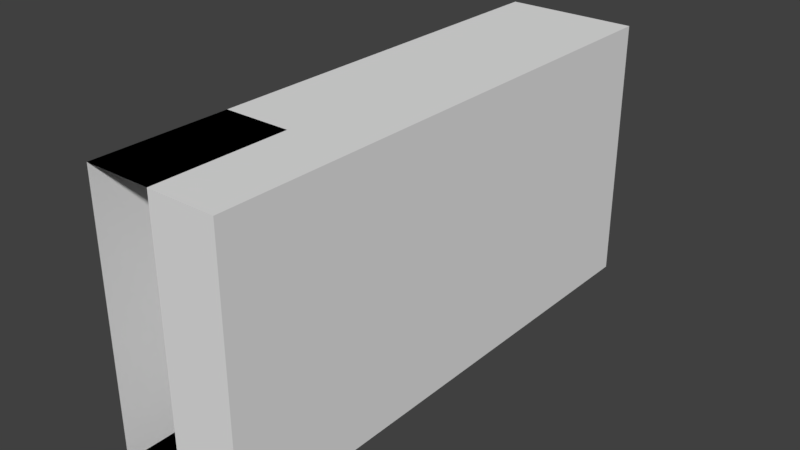 # Source: usb.blend  (saved by Blender 2.78.0; exported with 4.5.12 LTS)
import bpy
from mathutils import Matrix  # noqa: F401  (used for matrix-valued properties, if any)

bpy.ops.wm.read_factory_settings(use_empty=True)
scene = bpy.context.scene
scene.name = 'Scene'

# ---- collections
col_collection_1 = bpy.data.collections.new('Collection 1'); scene.collection.children.link(col_collection_1)

# ---- world
world_world = bpy.data.worlds.new('World'); scene.world = world_world
world_world.color = (0.05088, 0.05088, 0.05088)
world_world.use_sun_shadow = False
world_world.sun_shadow_jitter_overblur = 0.0
world_world.cycles.sampling_method = 'MANUAL'

# ---- meshes
me_cube_001 = bpy.data.meshes.new('Cube.001')
me_cube_001.from_pydata([(-1.0, -1.0, -1.0), (-1.0, -1.0, 1.0), (-1.0, 1.0, -1.0), (-1.0, 1.0, 1.0), (1.0, -1.0, -1.0), (1.0, -1.0, 1.0), (1.0, 1.0, -1.0), (1.0, 1.0, 1.0), (0.0, 1.0, -1.0), (0.0, 1.0, 1.0), (0.0, -1.0, -1.0), (0.0, -1.0, 1.0), (-1.0, -0.5, -1.0), (-1.0, -0.5, 1.0), (0.0, -0.5, 1.0), (0.0, -0.5, -1.0), (-1.0, -1.0, 0.0), (-1.0, -0.5, 0.0), (-1.0, -0.75, 1.0), (-1.0, -0.75, -1.0), (-1.0, -0.75, 0.0), (-1.0, -1.0, 0.5), (-1.0, -0.5, 0.5), (-1.0, -0.625, 1.0), (-1.0, -0.875, -1.0), (-1.0, -1.0, -0.5), (-1.0, -0.5, -0.5), (-1.0, -0.875, 1.0), (-1.0, -0.625, -1.0), (-1.0, -0.625, 0.0), (-1.0, -0.875, 0.0), (-1.0, -0.75, 0.5), (-1.0, -0.75, -0.5), (-1.0, -0.875, -0.5), (-1.0, -0.875, 0.5), (-1.0, -0.625, 0.5), (-1.0, -0.625, -0.5), (-1.0, -0.6875, -1.0), (-1.0, -0.75, 0.75), (-1.0, -0.75, -0.25), (-1.0, -0.6875, 1.0), (-1.0, -0.6875, 0.0), (-1.0, -0.75, 0.25), (-1.0, -0.75, -0.75), (-1.0, -0.625, 0.75), (-1.0, -0.625, 0.25), (-1.0, -0.6875, -0.5), (-1.0, -0.625, -0.25), (-1.0, -0.625, -0.75), (-1.0, -0.6875, -0.75), (-1.0, -0.6875, 0.25), (-1.0, -0.6875, 0.75), (-1.0, -0.5, -1.0), (-1.0, -0.5, 1.0)], [], [(3, 2, 52, 53), (8, 9, 7, 6), (6, 7, 5, 4), (11, 1, 27, 18, 40, 23, 13, 14), (8, 6, 4, 10), (9, 3, 1, 11), (7, 9, 11, 5), (2, 8, 10, 0), (4, 5, 11, 10), (2, 3, 9, 8), (15, 14, 13, 22, 17, 26, 12), (10, 11, 14, 15), (0, 10, 15, 12, 28, 37, 19, 24), (36, 48, 28, 12, 26), (35, 45, 29, 17, 22), (34, 30, 20, 42, 31), (33, 24, 19, 43, 32), (30, 33, 32, 39, 20), (16, 25, 33, 30), (25, 0, 24, 33), (27, 34, 31, 38, 18), (1, 21, 34, 27), (21, 16, 30, 34), (23, 44, 35, 22, 13), (50, 41, 29, 45), (29, 47, 36, 26, 17), (49, 37, 28, 48), (46, 49, 48, 36), (32, 43, 49, 46), (43, 19, 37, 49), (42, 20, 41, 50), (40, 51, 44, 23), (18, 38, 51, 40)])
_uv = me_cube_001.uv_layers.new(name='UVMap')
_uv.uv.foreach_set('vector', [0.3969, 0.8458, 0.3969, 0.4837, 0.3969, 0.4837, 0.3969, 0.8458, 0.5779, 0.4837, 0.5779, 0.8458, 0.759, 0.8458, 0.759, 0.4837, 0.3969, 0.4837, 0.3969, 0.8458, 0.03473, 0.8458, 0.03473, 0.4837, 0.5779, 0.4837, 0.3969, 0.4837, 0.3969, 0.5063, 0.3969, 0.5289, 0.3969, 0.5402, 0.3969, 0.5516, 0.3969, 0.5742, 0.5779, 0.5742, 0.5779, 0.4837, 0.759, 0.4837, 0.759, 0.1215, 0.5779, 0.1215, 0.5779, 0.4837, 0.3969, 0.4837, 0.3969, 0.1215, 0.5779, 0.1215, 0.3969, 0.4837, 0.2158, 0.4837, 0.2158, 0.1215, 0.3969, 0.1215, 0.3969, 0.4837, 0.5779, 0.4837, 0.5779, 0.1215, 0.3969, 0.1215, 0.9913, 0.5799, 0.9913, 0.941, 0.8107, 0.941, 0.8107, 0.5799, 0.3969, 0.4837, 0.3969, 0.8458, 0.5779, 0.8458, 0.5779, 0.4837, 0.5779, 0.4837, 0.5779, 0.8458, 0.3969, 0.8458, 0.3969, 0.7553, 0.3969, 0.6647, 0.3969, 0.5742, 0.3969, 0.4837, 0.8336, 0.5814, 0.8336, 0.9394, 0.9231, 0.9394, 0.9231, 0.5814, 0.3969, 0.4837, 0.5779, 0.4837, 0.5779, 0.5742, 0.3969, 0.5742, 0.3969, 0.5516, 0.3969, 0.5402, 0.3969, 0.5289, 0.3969, 0.5063, 0.9465, 0.7726, 0.9465, 0.7188, 0.9465, 0.665, 0.9734, 0.665, 0.9734, 0.7726, 0.9465, 0.9879, 0.9465, 0.9341, 0.9465, 0.8803, 0.9734, 0.8803, 0.9734, 0.9879, 0.8927, 0.9879, 0.8927, 0.8803, 0.9196, 0.8803, 0.9196, 0.9341, 0.9196, 0.9879, 0.8927, 0.7726, 0.8927, 0.665, 0.9196, 0.665, 0.9196, 0.7188, 0.9196, 0.7726, 0.8927, 0.8803, 0.8927, 0.7726, 0.9196, 0.7726, 0.9196, 0.8264, 0.9196, 0.8803, 0.8658, 0.8803, 0.8658, 0.7726, 0.8927, 0.7726, 0.8927, 0.8803, 0.8658, 0.7726, 0.8658, 0.665, 0.8927, 0.665, 0.8927, 0.7726, 0.8927, 0.665, 0.8927, 0.5573, 0.9196, 0.5573, 0.9196, 0.6111, 0.9196, 0.665, 0.8658, 0.665, 0.8658, 0.5573, 0.8927, 0.5573, 0.8927, 0.665, 0.8658, 0.9879, 0.8658, 0.8803, 0.8927, 0.8803, 0.8927, 0.9879, 0.9465, 0.665, 0.9465, 0.6111, 0.9465, 0.5573, 0.9734, 0.5573, 0.9734, 0.665, 0.933, 0.9341, 0.933, 0.8803, 0.9465, 0.8803, 0.9465, 0.9341, 0.9465, 0.8803, 0.9465, 0.8264, 0.9465, 0.7726, 0.9734, 0.7726, 0.9734, 0.8803, 0.933, 0.7188, 0.933, 0.665, 0.9465, 0.665, 0.9465, 0.7188, 0.933, 0.7726, 0.933, 0.7188, 0.9465, 0.7188, 0.9465, 0.7726, 0.9196, 0.7726, 0.9196, 0.7188, 0.933, 0.7188, 0.933, 0.7726, 0.9196, 0.7188, 0.9196, 0.665, 0.933, 0.665, 0.933, 0.7188, 0.9196, 0.9341, 0.9196, 0.8803, 0.933, 0.8803, 0.933, 0.9341, 0.933, 0.665, 0.933, 0.6111, 0.9465, 0.6111, 0.9465, 0.665, 0.9196, 0.665, 0.9196, 0.6111, 0.933, 0.6111, 0.933, 0.665])
me_cube_001.use_remesh_preserve_volume = False
me_cube_001.use_remesh_preserve_attributes = False
me_cube_001.use_mirror_vertex_groups = False
me_cube_001.update()

# ---- objects
ob_cube = bpy.data.objects.new('Cube', me_cube_001)

# ---- transforms, parenting, visibility, modifiers, constraints
ob_cube.location = (0.0, 0.0, 0.0)
ob_cube.scale = (0.25, 1.0, 0.5)
ob_cube.lineart.crease_threshold = 0.0

# ---- collection membership
col_collection_1.objects.link(ob_cube)

# ---- scene / render settings (as saved in the file)
scene.frame_start = 1; scene.frame_end = 250; scene.frame_set(1)
scene.render.engine = 'BLENDER_EEVEE_NEXT'
scene.render.resolution_percentage = 50
scene.render.dither_intensity = 0.0
scene.cycles.use_denoising = False
scene.cycles.samples = 128
scene.cycles.sampling_pattern = 'TABULATED_SOBOL'
scene.cycles.light_sampling_threshold = 0.0
scene.cycles.use_adaptive_sampling = False
scene.cycles.use_light_tree = False
scene.cycles.blur_glossy = 0.0
scene.cycles.sample_clamp_indirect = 0.0
scene.view_settings.view_transform = 'Standard'
bpy.context.view_layer.update()

# ---- added for rendering (the .blend has no active camera and no usable light): camera, sun
cam_auto = bpy.data.cameras.new('AutoCamera')
cam_auto.lens = 50.0
cam_auto.sensor_width = 36.0
cam_auto.clip_end = 1000.0
ob_auto_camera = bpy.data.objects.new('AutoCamera', cam_auto)
scene.collection.objects.link(ob_auto_camera)
ob_auto_camera.location = (2.11996, -2.54395, 1.69596)
ob_auto_camera.rotation_euler = (1.09748, -7.21219e-08, 0.694738)
scene.camera = ob_auto_camera
light_auto_sun = bpy.data.lights.new('AutoSun', 'SUN')
light_auto_sun.energy = 3.0
light_auto_sun.angle = 0.0523599
ob_auto_sun = bpy.data.objects.new('AutoSun', light_auto_sun)
scene.collection.objects.link(ob_auto_sun)
ob_auto_sun.rotation_euler = (0.872665, 0.174533, 0.523599)
bpy.context.view_layer.update()
